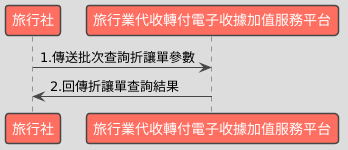

The diagram above was rendered by PlantUML. Its source (embedded in the PNG):
@startuml
!theme toy

participant "旅行社" as Business
participant "旅行業代收轉付電子收據加值服務平台" as Platform

Business -> Platform : 1.傳送批次查詢折讓單參數
Platform -> Business : 2.回傳折讓單查詢結果
@enduml